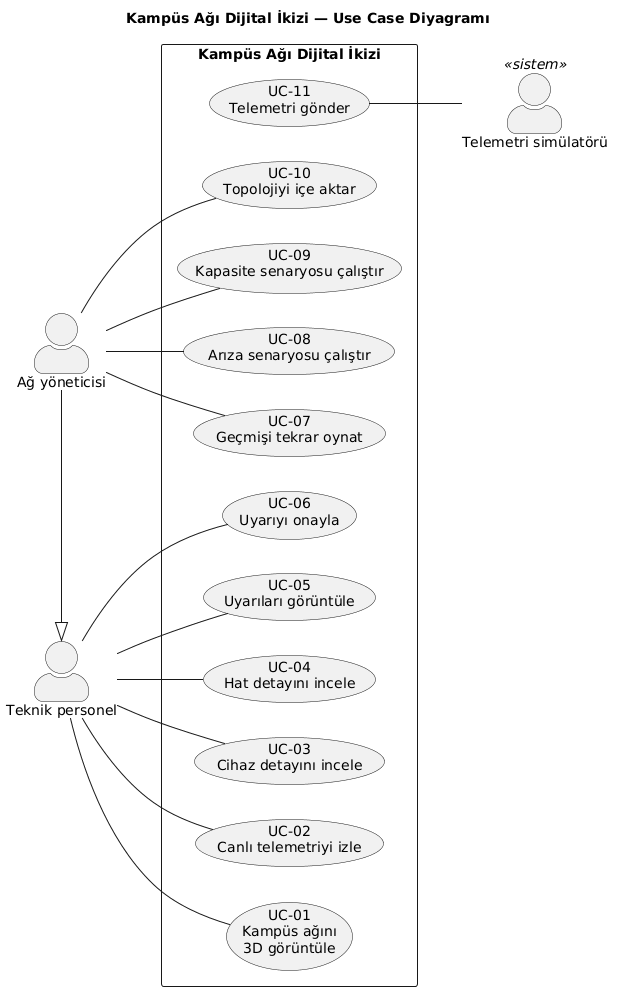

The diagram above was rendered by PlantUML. Its source (embedded in the PNG):
@startuml
left to right direction
skinparam actorStyle awesome
skinparam packageStyle rectangle
skinparam shadowing false
skinparam defaultFontName Arial

title Kampüs Ağı Dijital İkizi — Use Case Diyagramı

actor "Teknik personel" as Tek
actor "Ağ yöneticisi" as Yon
actor "Telemetri simülatörü" as Sim <<sistem>>

Yon -|> Tek

rectangle "Kampüs Ağı Dijital İkizi" {
  usecase "UC-01\nKampüs ağını\n3D görüntüle" as UC01
  usecase "UC-02\nCanlı telemetriyi izle" as UC02
  usecase "UC-03\nCihaz detayını incele" as UC03
  usecase "UC-04\nHat detayını incele" as UC04
  usecase "UC-05\nUyarıları görüntüle" as UC05
  usecase "UC-06\nUyarıyı onayla" as UC06
  usecase "UC-07\nGeçmişi tekrar oynat" as UC07
  usecase "UC-08\nArıza senaryosu çalıştır" as UC08
  usecase "UC-09\nKapasite senaryosu çalıştır" as UC09
  usecase "UC-10\nTopolojiyi içe aktar" as UC10
  usecase "UC-11\nTelemetri gönder" as UC11
}

Tek -- UC01
Tek -- UC02
Tek -- UC03
Tek -- UC04
Tek -- UC05
Tek -- UC06

Yon -- UC07
Yon -- UC08
Yon -- UC09
Yon -- UC10

UC11 -- Sim
@enduml